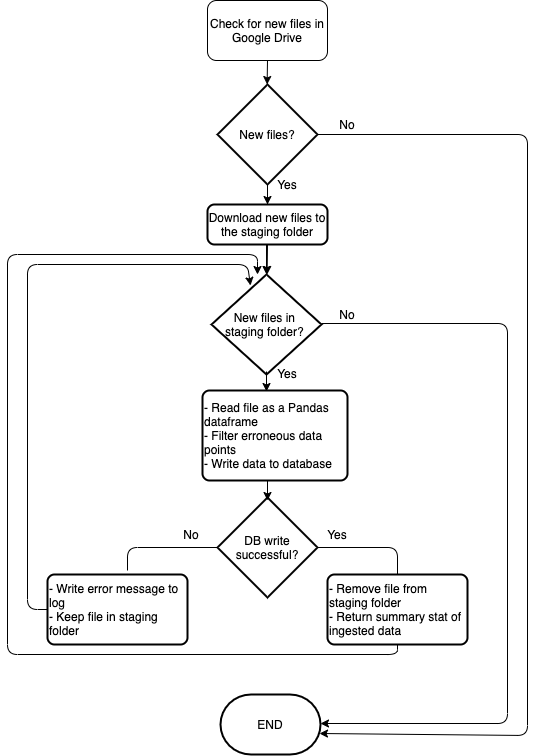

The diagram above was exported from draw.io. Its source (the exported page's mxGraphModel, read from the mxfile embedded in the PNG):
<mxGraphModel dx="786" dy="488" grid="1" gridSize="10" guides="1" tooltips="1" connect="1" arrows="1" fold="1" page="1" pageScale="1" pageWidth="850" pageHeight="1100" math="0" shadow="0">
  <root>
    <mxCell id="0" />
    <mxCell id="1" parent="0" />
    <mxCell id="kWfMSb51wVqnYhWQW2sX-1" value="Check for new files in Google Drive" style="rounded=1;whiteSpace=wrap;html=1;" vertex="1" parent="1">
      <mxGeometry x="340" y="26" width="120" height="60" as="geometry" />
    </mxCell>
    <mxCell id="kWfMSb51wVqnYhWQW2sX-34" value="" style="edgeStyle=orthogonalEdgeStyle;rounded=0;orthogonalLoop=1;jettySize=auto;html=1;shadow=0;" edge="1" parent="1" source="kWfMSb51wVqnYhWQW2sX-2" target="kWfMSb51wVqnYhWQW2sX-8">
      <mxGeometry relative="1" as="geometry" />
    </mxCell>
    <mxCell id="kWfMSb51wVqnYhWQW2sX-2" value="New files?" style="strokeWidth=2;html=1;shape=mxgraph.flowchart.decision;whiteSpace=wrap;" vertex="1" parent="1">
      <mxGeometry x="350" y="110" width="100" height="100" as="geometry" />
    </mxCell>
    <mxCell id="kWfMSb51wVqnYhWQW2sX-3" value="- Read file as a Pandas dataframe&lt;br&gt;- Filter erroneous data points&lt;br&gt;- Write data to database" style="rounded=1;whiteSpace=wrap;html=1;absoluteArcSize=1;arcSize=14;strokeWidth=2;align=left;" vertex="1" parent="1">
      <mxGeometry x="335" y="416" width="145" height="90" as="geometry" />
    </mxCell>
    <mxCell id="kWfMSb51wVqnYhWQW2sX-6" value="DB write successful?" style="strokeWidth=2;html=1;shape=mxgraph.flowchart.decision;whiteSpace=wrap;" vertex="1" parent="1">
      <mxGeometry x="350" y="523" width="100" height="100" as="geometry" />
    </mxCell>
    <mxCell id="kWfMSb51wVqnYhWQW2sX-7" value="Download new files to the staging folder" style="rounded=1;whiteSpace=wrap;html=1;absoluteArcSize=1;arcSize=14;strokeWidth=2;" vertex="1" parent="1">
      <mxGeometry x="340" y="230" width="120" height="40" as="geometry" />
    </mxCell>
    <mxCell id="kWfMSb51wVqnYhWQW2sX-8" value="New files in &lt;br&gt;staging folder?&amp;nbsp;" style="strokeWidth=2;html=1;shape=mxgraph.flowchart.decision;whiteSpace=wrap;" vertex="1" parent="1">
      <mxGeometry x="344" y="300" width="110" height="100" as="geometry" />
    </mxCell>
    <mxCell id="kWfMSb51wVqnYhWQW2sX-9" value="- Remove file from staging folder&lt;br&gt;- Return summary stat of ingested data" style="rounded=1;whiteSpace=wrap;html=1;absoluteArcSize=1;arcSize=14;strokeWidth=2;align=left;" vertex="1" parent="1">
      <mxGeometry x="460" y="600" width="140" height="70" as="geometry" />
    </mxCell>
    <mxCell id="kWfMSb51wVqnYhWQW2sX-10" value="- Write error message to log&lt;br&gt;- Keep file in staging folder" style="rounded=1;whiteSpace=wrap;html=1;absoluteArcSize=1;arcSize=14;strokeWidth=2;align=left;" vertex="1" parent="1">
      <mxGeometry x="180" y="600" width="140" height="70" as="geometry" />
    </mxCell>
    <mxCell id="kWfMSb51wVqnYhWQW2sX-11" value="END" style="strokeWidth=2;html=1;shape=mxgraph.flowchart.terminator;whiteSpace=wrap;" vertex="1" parent="1">
      <mxGeometry x="353" y="720" width="100" height="60" as="geometry" />
    </mxCell>
    <mxCell id="kWfMSb51wVqnYhWQW2sX-12" value="" style="endArrow=none;html=1;entryX=0;entryY=0.5;entryDx=0;entryDy=0;entryPerimeter=0;shadow=0;" edge="1" parent="1" target="kWfMSb51wVqnYhWQW2sX-6">
      <mxGeometry width="50" height="50" relative="1" as="geometry">
        <mxPoint x="260" y="596" as="sourcePoint" />
        <mxPoint x="340" y="540" as="targetPoint" />
        <Array as="points">
          <mxPoint x="260" y="573" />
        </Array>
      </mxGeometry>
    </mxCell>
    <mxCell id="kWfMSb51wVqnYhWQW2sX-13" value="" style="endArrow=none;html=1;shadow=0;entryX=0.5;entryY=0;entryDx=0;entryDy=0;exitX=1;exitY=0.5;exitDx=0;exitDy=0;exitPerimeter=0;" edge="1" parent="1" source="kWfMSb51wVqnYhWQW2sX-6" target="kWfMSb51wVqnYhWQW2sX-9">
      <mxGeometry width="50" height="50" relative="1" as="geometry">
        <mxPoint x="380" y="630" as="sourcePoint" />
        <mxPoint x="430" y="580" as="targetPoint" />
        <Array as="points">
          <mxPoint x="530" y="573" />
        </Array>
      </mxGeometry>
    </mxCell>
    <mxCell id="kWfMSb51wVqnYhWQW2sX-16" value="Yes" style="text;html=1;strokeColor=none;fillColor=none;align=center;verticalAlign=middle;whiteSpace=wrap;rounded=0;" vertex="1" parent="1">
      <mxGeometry x="450" y="550" width="40" height="20" as="geometry" />
    </mxCell>
    <mxCell id="kWfMSb51wVqnYhWQW2sX-17" value="No" style="text;html=1;strokeColor=none;fillColor=none;align=center;verticalAlign=middle;whiteSpace=wrap;rounded=0;" vertex="1" parent="1">
      <mxGeometry x="304" y="550" width="40" height="20" as="geometry" />
    </mxCell>
    <mxCell id="kWfMSb51wVqnYhWQW2sX-19" value="" style="endArrow=classic;html=1;shadow=0;exitX=0.5;exitY=1;exitDx=0;exitDy=0;" edge="1" parent="1" source="kWfMSb51wVqnYhWQW2sX-7" target="kWfMSb51wVqnYhWQW2sX-8">
      <mxGeometry width="50" height="50" relative="1" as="geometry">
        <mxPoint x="380" y="460" as="sourcePoint" />
        <mxPoint x="430" y="410" as="targetPoint" />
      </mxGeometry>
    </mxCell>
    <mxCell id="kWfMSb51wVqnYhWQW2sX-20" value="" style="endArrow=classic;html=1;shadow=0;exitX=0;exitY=0.5;exitDx=0;exitDy=0;" edge="1" parent="1" source="kWfMSb51wVqnYhWQW2sX-10">
      <mxGeometry width="50" height="50" relative="1" as="geometry">
        <mxPoint x="380" y="390" as="sourcePoint" />
        <mxPoint x="383" y="311" as="targetPoint" />
        <Array as="points">
          <mxPoint x="160" y="635" />
          <mxPoint x="160" y="290" />
          <mxPoint x="380" y="290" />
        </Array>
      </mxGeometry>
    </mxCell>
    <mxCell id="kWfMSb51wVqnYhWQW2sX-22" value="" style="endArrow=classic;html=1;shadow=0;exitX=1;exitY=0.5;exitDx=0;exitDy=0;exitPerimeter=0;entryX=1;entryY=0.5;entryDx=0;entryDy=0;entryPerimeter=0;" edge="1" parent="1">
      <mxGeometry width="50" height="50" relative="1" as="geometry">
        <mxPoint x="454" y="349" as="sourcePoint" />
        <mxPoint x="453" y="749" as="targetPoint" />
        <Array as="points">
          <mxPoint x="640" y="349" />
          <mxPoint x="640" y="749" />
        </Array>
      </mxGeometry>
    </mxCell>
    <mxCell id="kWfMSb51wVqnYhWQW2sX-23" value="" style="endArrow=classic;html=1;shadow=0;exitX=1;exitY=0.5;exitDx=0;exitDy=0;exitPerimeter=0;entryX=0.99;entryY=0.65;entryDx=0;entryDy=0;entryPerimeter=0;" edge="1" parent="1" source="kWfMSb51wVqnYhWQW2sX-2" target="kWfMSb51wVqnYhWQW2sX-11">
      <mxGeometry width="50" height="50" relative="1" as="geometry">
        <mxPoint x="380" y="470" as="sourcePoint" />
        <mxPoint x="460" y="761" as="targetPoint" />
        <Array as="points">
          <mxPoint x="660" y="160" />
          <mxPoint x="660" y="761" />
        </Array>
      </mxGeometry>
    </mxCell>
    <mxCell id="kWfMSb51wVqnYhWQW2sX-24" value="" style="endArrow=classic;html=1;shadow=0;" edge="1" parent="1">
      <mxGeometry width="50" height="50" relative="1" as="geometry">
        <mxPoint x="400" y="210" as="sourcePoint" />
        <mxPoint x="400" y="230" as="targetPoint" />
      </mxGeometry>
    </mxCell>
    <mxCell id="kWfMSb51wVqnYhWQW2sX-25" value="No" style="text;html=1;strokeColor=none;fillColor=none;align=center;verticalAlign=middle;whiteSpace=wrap;rounded=0;" vertex="1" parent="1">
      <mxGeometry x="460" y="330" width="40" height="20" as="geometry" />
    </mxCell>
    <mxCell id="kWfMSb51wVqnYhWQW2sX-26" value="No" style="text;html=1;strokeColor=none;fillColor=none;align=center;verticalAlign=middle;whiteSpace=wrap;rounded=0;" vertex="1" parent="1">
      <mxGeometry x="460" y="140" width="40" height="20" as="geometry" />
    </mxCell>
    <mxCell id="kWfMSb51wVqnYhWQW2sX-30" value="" style="endArrow=classic;html=1;shadow=0;" edge="1" parent="1">
      <mxGeometry width="50" height="50" relative="1" as="geometry">
        <mxPoint x="400" y="506" as="sourcePoint" />
        <mxPoint x="400" y="526" as="targetPoint" />
      </mxGeometry>
    </mxCell>
    <mxCell id="kWfMSb51wVqnYhWQW2sX-31" value="" style="endArrow=classic;html=1;shadow=0;" edge="1" parent="1">
      <mxGeometry width="50" height="50" relative="1" as="geometry">
        <mxPoint x="399" y="397" as="sourcePoint" />
        <mxPoint x="399" y="417" as="targetPoint" />
      </mxGeometry>
    </mxCell>
    <mxCell id="kWfMSb51wVqnYhWQW2sX-32" value="Yes" style="text;html=1;strokeColor=none;fillColor=none;align=center;verticalAlign=middle;whiteSpace=wrap;rounded=0;" vertex="1" parent="1">
      <mxGeometry x="400" y="200" width="40" height="20" as="geometry" />
    </mxCell>
    <mxCell id="kWfMSb51wVqnYhWQW2sX-33" value="Yes" style="text;html=1;strokeColor=none;fillColor=none;align=center;verticalAlign=middle;whiteSpace=wrap;rounded=0;" vertex="1" parent="1">
      <mxGeometry x="400" y="389" width="40" height="20" as="geometry" />
    </mxCell>
    <mxCell id="kWfMSb51wVqnYhWQW2sX-36" value="" style="endArrow=classic;html=1;shadow=0;" edge="1" parent="1">
      <mxGeometry width="50" height="50" relative="1" as="geometry">
        <mxPoint x="400" y="86" as="sourcePoint" />
        <mxPoint x="399.625" y="110" as="targetPoint" />
      </mxGeometry>
    </mxCell>
    <mxCell id="kWfMSb51wVqnYhWQW2sX-37" value="" style="endArrow=classic;html=1;shadow=0;exitX=0.5;exitY=1;exitDx=0;exitDy=0;" edge="1" parent="1" source="kWfMSb51wVqnYhWQW2sX-9">
      <mxGeometry width="50" height="50" relative="1" as="geometry">
        <mxPoint x="380" y="670" as="sourcePoint" />
        <mxPoint x="390" y="300" as="targetPoint" />
        <Array as="points">
          <mxPoint x="530" y="680" />
          <mxPoint x="140" y="680" />
          <mxPoint x="140" y="280" />
          <mxPoint x="390" y="280" />
        </Array>
      </mxGeometry>
    </mxCell>
  </root>
</mxGraphModel>